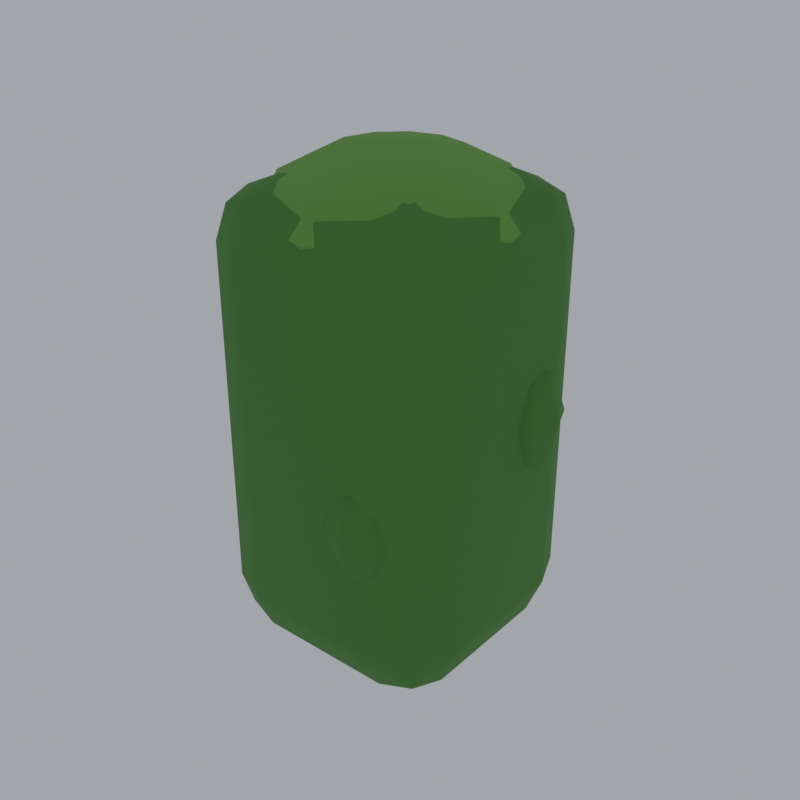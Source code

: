 # Source: fence-hedge-post.blend  (saved by Blender 5.0.118; exported with 4.5.12 LTS)
import bpy
from mathutils import Matrix  # noqa: F401  (used for matrix-valued properties, if any)

bpy.ops.wm.read_factory_settings(use_empty=True)
scene = bpy.context.scene
scene.name = 'Scene'

# ---- materials (node trees are filled in below, after node groups)
mat_pal_hedge = bpy.data.materials.new('pal_hedge')
mat_pal_hedgelight = bpy.data.materials.new('pal_hedgeLight')

# ---- material node trees
mat_pal_hedge.use_nodes = True; mat_pal_hedge.node_tree.nodes.clear()
_N = mat_pal_hedge.node_tree.nodes; _L = mat_pal_hedge.node_tree.links
n0 = _N.new('ShaderNodeBsdfPrincipled'); n0.name = 'Principled BSDF'; n0.location = (-200, 100)
n0.inputs[0].default_value = (0.07819, 0.2542, 0.04231, 1.0)
n0.inputs[2].default_value = 0.9
n1 = _N.new('ShaderNodeOutputMaterial'); n1.name = 'Material Output'; n1.location = (200, 100)
_L.new(n0.outputs[0], n1.inputs[0])
n1.is_active_output = True
mat_pal_hedgelight.use_nodes = True; mat_pal_hedgelight.node_tree.nodes.clear()
_N = mat_pal_hedgelight.node_tree.nodes; _L = mat_pal_hedgelight.node_tree.links
n0 = _N.new('ShaderNodeBsdfPrincipled'); n0.name = 'Principled BSDF'; n0.location = (-200, 100)
n0.inputs[0].default_value = (0.159, 0.3916, 0.06848, 1.0)
n0.inputs[2].default_value = 0.9
n1 = _N.new('ShaderNodeOutputMaterial'); n1.name = 'Material Output'; n1.location = (200, 100)
_L.new(n0.outputs[0], n1.inputs[0])
n1.is_active_output = True

# ---- world
world_w = bpy.data.worlds.new('w'); scene.world = world_w
world_w.use_nodes = True; world_w.node_tree.nodes.clear()
_N = world_w.node_tree.nodes; _L = world_w.node_tree.links
n0 = _N.new('ShaderNodeBackground'); n0.name = 'Background'; n0.location = (-200, 100)
n0.inputs[0].default_value = (0.9, 0.95, 1.0, 1.0)
n0.inputs[1].default_value = 0.55
n1 = _N.new('ShaderNodeOutputWorld'); n1.name = 'World Output'; n1.location = (200, 100)
_L.new(n0.outputs[0], n1.inputs[0])
n1.is_active_output = True

# ---- meshes
me_leaves = bpy.data.meshes.new('leaves')
me_leaves.from_pydata([(-0.12, -0.12, 0.06), (-0.12, -0.22, 0.16), (-0.22, -0.12, 0.16), (-0.12, -0.1907, 0.08929), (-0.1777, -0.1777, 0.1023), (-0.1907, -0.1907, 0.16), (-0.1907, -0.12, 0.08929), (-0.12, -0.22, 0.76), (-0.12, -0.12, 0.86), (-0.22, -0.12, 0.76), (-0.12, -0.1907, 0.8307), (-0.1777, -0.1777, 0.8177), (-0.1907, -0.12, 0.8307), (-0.1907, -0.1907, 0.76), (-0.12, 0.12, 0.06), (-0.22, 0.12, 0.16), (-0.12, 0.22, 0.16), (-0.1907, 0.12, 0.08929), (-0.1777, 0.1777, 0.1023), (-0.1907, 0.1907, 0.16), (-0.12, 0.1907, 0.08929), (-0.12, 0.12, 0.86), (-0.12, 0.22, 0.76), (-0.22, 0.12, 0.76), (-0.12, 0.1907, 0.8307), (-0.1777, 0.1777, 0.8177), (-0.1907, 0.1907, 0.76), (-0.1907, 0.12, 0.8307), (0.12, -0.12, 0.06), (0.22, -0.12, 0.16), (0.12, -0.22, 0.16), (0.1907, -0.12, 0.08929), (0.1777, -0.1777, 0.1023), (0.1907, -0.1907, 0.16), (0.12, -0.1907, 0.08929), (0.12, -0.12, 0.86), (0.12, -0.22, 0.76), (0.22, -0.12, 0.76), (0.12, -0.1907, 0.8307), (0.1777, -0.1777, 0.8177), (0.1907, -0.1907, 0.76), (0.1907, -0.12, 0.8307), (0.12, 0.12, 0.06), (0.12, 0.22, 0.16), (0.22, 0.12, 0.16), (0.12, 0.1907, 0.08929), (0.1777, 0.1777, 0.1023), (0.1907, 0.1907, 0.16), (0.1907, 0.12, 0.08929), (0.12, 0.12, 0.86), (0.22, 0.12, 0.76), (0.12, 0.22, 0.76), (0.1907, 0.12, 0.8307), (0.1777, 0.1777, 0.8177), (0.1907, 0.1907, 0.76), (0.12, 0.1907, 0.8307), (0.0, 0.0, 0.695), (0.105, 0.0, 0.7091), (0.09093, 0.0525, 0.7091), (0.0525, 0.09093, 0.7091), (6.429e-18, 0.105, 0.7091), (-0.0525, 0.09093, 0.7091), (-0.09093, 0.0525, 0.7091), (-0.105, 1.286e-17, 0.7091), (-0.09093, -0.0525, 0.7091), (-0.0525, -0.09093, 0.7091), (-1.929e-17, -0.105, 0.7091), (0.0525, -0.09093, 0.7091), (0.09093, -0.0525, 0.7091), (0.1819, 0.0, 0.7475), (0.1575, 0.09093, 0.7475), (0.09093, 0.1575, 0.7475), (1.114e-17, 0.1819, 0.7475), (-0.09093, 0.1575, 0.7475), (-0.1575, 0.09093, 0.7475), (-0.1819, 2.227e-17, 0.7475), (-0.1575, -0.09093, 0.7475), (-0.09093, -0.1575, 0.7475), (-3.341e-17, -0.1819, 0.7475), (0.09093, -0.1575, 0.7475), (0.1575, -0.09093, 0.7475), (0.21, 0.0, 0.8), (0.1819, 0.105, 0.8), (0.105, 0.1819, 0.8), (1.286e-17, 0.21, 0.8), (-0.105, 0.1819, 0.8), (-0.1819, 0.105, 0.8), (-0.21, 2.572e-17, 0.8), (-0.1819, -0.105, 0.8), (-0.105, -0.1819, 0.8), (-3.858e-17, -0.21, 0.8), (0.105, -0.1819, 0.8), (0.1819, -0.105, 0.8), (0.1819, 0.0, 0.8525), (0.1575, 0.09093, 0.8525), (0.09093, 0.1575, 0.8525), (1.114e-17, 0.1819, 0.8525), (-0.09093, 0.1575, 0.8525), (-0.1575, 0.09093, 0.8525), (-0.1819, 2.227e-17, 0.8525), (-0.1575, -0.09093, 0.8525), (-0.09093, -0.1575, 0.8525), (-3.341e-17, -0.1819, 0.8525), (0.09093, -0.1575, 0.8525), (0.1575, -0.09093, 0.8525), (0.105, 0.0, 0.8909), (0.09093, 0.0525, 0.8909), (0.0525, 0.09093, 0.8909), (6.429e-18, 0.105, 0.8909), (-0.0525, 0.09093, 0.8909), (-0.09093, 0.0525, 0.8909), (-0.105, 1.286e-17, 0.8909), (-0.09093, -0.0525, 0.8909), (-0.0525, -0.09093, 0.8909), (-1.929e-17, -0.105, 0.8909), (0.0525, -0.09093, 0.8909), (0.09093, -0.0525, 0.8909), (0.0, 0.0, 0.905), (0.1842, 0.07788, 0.3918), (0.2337, 0.07788, 0.4211), (0.2192, 0.1129, 0.4211), (0.1842, 0.1274, 0.4211), (0.1492, 0.1129, 0.4211), (0.1347, 0.07788, 0.4211), (0.1492, 0.04288, 0.4211), (0.1842, 0.02839, 0.4211), (0.2192, 0.04288, 0.4211), (0.2542, 0.07788, 0.4918), (0.2337, 0.1274, 0.4918), (0.1842, 0.1479, 0.4918), (0.1347, 0.1274, 0.4918), (0.1142, 0.07788, 0.4918), (0.1347, 0.02839, 0.4918), (0.1842, 0.007884, 0.4918), (0.2337, 0.02839, 0.4918), (0.2337, 0.07788, 0.5625), (0.2192, 0.1129, 0.5625), (0.1842, 0.1274, 0.5625), (0.1492, 0.1129, 0.5625), (0.1347, 0.07788, 0.5625), (0.1492, 0.04288, 0.5625), (0.1842, 0.02839, 0.5625), (0.2192, 0.04288, 0.5625), (0.1842, 0.07788, 0.5918), (-0.08323, 0.1819, 0.2075), (-0.03373, 0.1819, 0.2368), (-0.04823, 0.2169, 0.2368), (-0.08323, 0.2314, 0.2368), (-0.1182, 0.2169, 0.2368), (-0.1327, 0.1819, 0.2368), (-0.1182, 0.1469, 0.2368), (-0.08323, 0.1324, 0.2368), (-0.04823, 0.1469, 0.2368), (-0.01323, 0.1819, 0.3075), (-0.03373, 0.2314, 0.3075), (-0.08323, 0.2519, 0.3075), (-0.1327, 0.2314, 0.3075), (-0.1532, 0.1819, 0.3075), (-0.1327, 0.1324, 0.3075), (-0.08323, 0.1119, 0.3075), (-0.03373, 0.1324, 0.3075), (-0.03373, 0.1819, 0.3782), (-0.04823, 0.2169, 0.3782), (-0.08323, 0.2314, 0.3782), (-0.1182, 0.2169, 0.3782), (-0.1327, 0.1819, 0.3782), (-0.1182, 0.1469, 0.3782), (-0.08323, 0.1324, 0.3782), (-0.04823, 0.1469, 0.3782), (-0.08323, 0.1819, 0.4075), (-0.1794, -0.0885, 0.2825), (-0.1299, -0.0885, 0.3118), (-0.1444, -0.0535, 0.3118), (-0.1794, -0.03901, 0.3118), (-0.2144, -0.0535, 0.3118), (-0.2288, -0.0885, 0.3118), (-0.2144, -0.1235, 0.3118), (-0.1794, -0.138, 0.3118), (-0.1444, -0.1235, 0.3118), (-0.1094, -0.0885, 0.3825), (-0.1299, -0.03901, 0.3825), (-0.1794, -0.0185, 0.3825), (-0.2288, -0.03901, 0.3825), (-0.2494, -0.0885, 0.3825), (-0.2288, -0.138, 0.3825), (-0.1794, -0.1585, 0.3825), (-0.1299, -0.138, 0.3825), (-0.1299, -0.0885, 0.4532), (-0.1444, -0.0535, 0.4532), (-0.1794, -0.03901, 0.4532), (-0.2144, -0.0535, 0.4532), (-0.2288, -0.0885, 0.4532), (-0.2144, -0.1235, 0.4532), (-0.1794, -0.138, 0.4532), (-0.1444, -0.1235, 0.4532), (-0.1794, -0.0885, 0.4825), (0.0937, -0.1767, 0.267), (0.1432, -0.1767, 0.2963), (0.1287, -0.1417, 0.2963), (0.0937, -0.1272, 0.2963), (0.0587, -0.1417, 0.2963), (0.04421, -0.1767, 0.2963), (0.0587, -0.2117, 0.2963), (0.0937, -0.2262, 0.2963), (0.1287, -0.2117, 0.2963), (0.1637, -0.1767, 0.367), (0.1432, -0.1272, 0.367), (0.0937, -0.1067, 0.367), (0.04421, -0.1272, 0.367), (0.0237, -0.1767, 0.367), (0.04421, -0.2262, 0.367), (0.0937, -0.2467, 0.367), (0.1432, -0.2262, 0.367), (0.1432, -0.1767, 0.4377), (0.1287, -0.1417, 0.4377), (0.0937, -0.1272, 0.4377), (0.0587, -0.1417, 0.4377), (0.04421, -0.1767, 0.4377), (0.0587, -0.2117, 0.4377), (0.0937, -0.2262, 0.4377), (0.1287, -0.2117, 0.4377), (0.0937, -0.1767, 0.467)], [], [(0, 3, 4, 6), (1, 5, 4, 3), (2, 6, 4, 5), (7, 10, 11, 13), (8, 12, 11, 10), (9, 13, 11, 12), (14, 17, 18, 20), (15, 19, 18, 17), (16, 20, 18, 19), (21, 24, 25, 27), (22, 26, 25, 24), (23, 27, 25, 26), (28, 31, 32, 34), (29, 33, 32, 31), (30, 34, 32, 33), (35, 38, 39, 41), (36, 40, 39, 38), (37, 41, 39, 40), (42, 45, 46, 48), (43, 47, 46, 45), (44, 48, 46, 47), (49, 52, 53, 55), (50, 54, 53, 52), (51, 55, 53, 54), (14, 0, 6, 17), (17, 6, 2, 15), (1, 7, 13, 5), (5, 13, 9, 2), (8, 21, 27, 12), (12, 27, 23, 9), (22, 16, 19, 26), (26, 19, 15, 23), (42, 14, 20, 45), (45, 20, 16, 43), (21, 49, 55, 24), (24, 55, 51, 22), (50, 44, 47, 54), (54, 47, 43, 51), (28, 42, 48, 31), (31, 48, 44, 29), (49, 35, 41, 52), (52, 41, 37, 50), (36, 30, 33, 40), (40, 33, 29, 37), (0, 28, 34, 3), (3, 34, 30, 1), (35, 8, 10, 38), (38, 10, 7, 36), (14, 42, 28, 0), (2, 9, 23, 15), (30, 36, 7, 1), (49, 21, 8, 35), (16, 22, 51, 43), (44, 50, 37, 29), (56, 58, 57), (56, 59, 58), (56, 60, 59), (56, 61, 60), (56, 62, 61), (56, 63, 62), (56, 64, 63), (56, 65, 64), (56, 66, 65), (56, 67, 66), (56, 68, 67), (56, 57, 68), (57, 58, 70, 69), (58, 59, 71, 70), (59, 60, 72, 71), (60, 61, 73, 72), (61, 62, 74, 73), (62, 63, 75, 74), (63, 64, 76, 75), (64, 65, 77, 76), (65, 66, 78, 77), (66, 67, 79, 78), (67, 68, 80, 79), (68, 57, 69, 80), (69, 70, 82, 81), (70, 71, 83, 82), (71, 72, 84, 83), (72, 73, 85, 84), (73, 74, 86, 85), (74, 75, 87, 86), (75, 76, 88, 87), (76, 77, 89, 88), (77, 78, 90, 89), (78, 79, 91, 90), (79, 80, 92, 91), (80, 69, 81, 92), (81, 82, 94, 93), (82, 83, 95, 94), (83, 84, 96, 95), (84, 85, 97, 96), (85, 86, 98, 97), (86, 87, 99, 98), (87, 88, 100, 99), (88, 89, 101, 100), (89, 90, 102, 101), (90, 91, 103, 102), (91, 92, 104, 103), (92, 81, 93, 104), (93, 94, 106, 105), (94, 95, 107, 106), (95, 96, 108, 107), (96, 97, 109, 108), (97, 98, 110, 109), (98, 99, 111, 110), (99, 100, 112, 111), (100, 101, 113, 112), (101, 102, 114, 113), (102, 103, 115, 114), (103, 104, 116, 115), (104, 93, 105, 116), (105, 106, 117), (106, 107, 117), (107, 108, 117), (108, 109, 117), (109, 110, 117), (110, 111, 117), (111, 112, 117), (112, 113, 117), (113, 114, 117), (114, 115, 117), (115, 116, 117), (116, 105, 117), (118, 120, 119), (118, 121, 120), (118, 122, 121), (118, 123, 122), (118, 124, 123), (118, 125, 124), (118, 126, 125), (118, 119, 126), (119, 120, 128, 127), (120, 121, 129, 128), (121, 122, 130, 129), (122, 123, 131, 130), (123, 124, 132, 131), (124, 125, 133, 132), (125, 126, 134, 133), (126, 119, 127, 134), (127, 128, 136, 135), (128, 129, 137, 136), (129, 130, 138, 137), (130, 131, 139, 138), (131, 132, 140, 139), (132, 133, 141, 140), (133, 134, 142, 141), (134, 127, 135, 142), (135, 136, 143), (136, 137, 143), (137, 138, 143), (138, 139, 143), (139, 140, 143), (140, 141, 143), (141, 142, 143), (142, 135, 143), (144, 146, 145), (144, 147, 146), (144, 148, 147), (144, 149, 148), (144, 150, 149), (144, 151, 150), (144, 152, 151), (144, 145, 152), (145, 146, 154, 153), (146, 147, 155, 154), (147, 148, 156, 155), (148, 149, 157, 156), (149, 150, 158, 157), (150, 151, 159, 158), (151, 152, 160, 159), (152, 145, 153, 160), (153, 154, 162, 161), (154, 155, 163, 162), (155, 156, 164, 163), (156, 157, 165, 164), (157, 158, 166, 165), (158, 159, 167, 166), (159, 160, 168, 167), (160, 153, 161, 168), (161, 162, 169), (162, 163, 169), (163, 164, 169), (164, 165, 169), (165, 166, 169), (166, 167, 169), (167, 168, 169), (168, 161, 169), (170, 172, 171), (170, 173, 172), (170, 174, 173), (170, 175, 174), (170, 176, 175), (170, 177, 176), (170, 178, 177), (170, 171, 178), (171, 172, 180, 179), (172, 173, 181, 180), (173, 174, 182, 181), (174, 175, 183, 182), (175, 176, 184, 183), (176, 177, 185, 184), (177, 178, 186, 185), (178, 171, 179, 186), (179, 180, 188, 187), (180, 181, 189, 188), (181, 182, 190, 189), (182, 183, 191, 190), (183, 184, 192, 191), (184, 185, 193, 192), (185, 186, 194, 193), (186, 179, 187, 194), (187, 188, 195), (188, 189, 195), (189, 190, 195), (190, 191, 195), (191, 192, 195), (192, 193, 195), (193, 194, 195), (194, 187, 195), (196, 198, 197), (196, 199, 198), (196, 200, 199), (196, 201, 200), (196, 202, 201), (196, 203, 202), (196, 204, 203), (196, 197, 204), (197, 198, 206, 205), (198, 199, 207, 206), (199, 200, 208, 207), (200, 201, 209, 208), (201, 202, 210, 209), (202, 203, 211, 210), (203, 204, 212, 211), (204, 197, 205, 212), (205, 206, 214, 213), (206, 207, 215, 214), (207, 208, 216, 215), (208, 209, 217, 216), (209, 210, 218, 217), (210, 211, 219, 218), (211, 212, 220, 219), (212, 205, 213, 220), (213, 214, 221), (214, 215, 221), (215, 216, 221), (216, 217, 221), (217, 218, 221), (218, 219, 221), (219, 220, 221), (220, 213, 221)])
me_leaves.polygons.foreach_set('use_smooth', [True] * 254)
me_leaves.polygons.foreach_set('material_index', [0, 0, 0, 0, 0, 0, 0, 0, 0, 0, 0, 0, 0, 0, 0, 0, 0, 0, 0, 0, 0, 0, 0, 0, 0, 0, 0, 0, 0, 0, 0, 0, 0, 0, 0, 0, 0, 0, 0, 0, 0, 0, 0, 0, 0, 0, 0, 0, 0, 0, 0, 1, 0, 0, 1, 1, 1, 1, 1, 1, 1, 1, 1, 1, 1, 1, 1, 1, 1, 1, 1, 1, 1, 1, 1, 1, 1, 1, 1, 1, 1, 1, 1, 1, 1, 1, 1, 1, 1, 1, 1, 1, 1, 1, 1, 1, 1, 1, 1, 1, 1, 1, 1, 1, 1, 1, 1, 1, 1, 1, 1, 1, 1, 1, 1, 1, 1, 1, 1, 1, 1, 1, 1, 1, 1, 1, 0, 0, 0, 0, 0, 0, 0, 0, 0, 0, 0, 0, 0, 0, 0, 0, 0, 0, 0, 0, 0, 0, 0, 0, 0, 0, 0, 0, 0, 0, 0, 0, 0, 0, 0, 0, 0, 0, 0, 0, 0, 0, 0, 0, 0, 0, 0, 0, 0, 0, 0, 0, 0, 0, 0, 0, 0, 0, 0, 0, 0, 0, 0, 0, 0, 0, 0, 0, 0, 0, 0, 0, 0, 0, 0, 0, 0, 0, 0, 0, 0, 0, 0, 0, 0, 0, 0, 0, 0, 0, 0, 0, 0, 0, 0, 0, 0, 0, 0, 0, 0, 0, 0, 0, 0, 0, 0, 0, 0, 0, 0, 0, 0, 0, 0, 0, 0, 0, 0, 0, 0, 0, 0, 0, 0, 0, 0, 0])
_k = set([(81, 82), (81, 92), (82, 83), (83, 84), (84, 85), (85, 86), (86, 87), (87, 88), (88, 89), (89, 90), (90, 91), (91, 92)])
me_leaves.attributes.new('sharp_edge', 'BOOLEAN', 'EDGE').data.foreach_set('value', [ (min(e.vertices), max(e.vertices)) in _k for e in me_leaves.edges])
me_leaves.materials.append(mat_pal_hedge)
me_leaves.materials.append(mat_pal_hedgelight)
me_leaves.update()

# ---- objects
ob_leaves = bpy.data.objects.new('leaves', me_leaves)

# ---- transforms, parenting, visibility, modifiers, constraints
ob_leaves.location = (0.0, 0.0, 0.0)

# ---- collection membership
scene.collection.objects.link(ob_leaves)

# ---- scene / render settings (as saved in the file)
scene.frame_start = 1; scene.frame_end = 250; scene.frame_set(1)
scene.render.engine = 'BLENDER_EEVEE_NEXT'
scene.render.resolution_x = 640
scene.render.resolution_y = 640
scene.render.film_transparent = True
scene.render.bake_bias = 0.0
scene.render.bake_samples = 0
scene.cycles.sampling_pattern = 'TABULATED_SOBOL'
scene.eevee.use_volume_custom_range = False
scene.view_settings.view_transform = 'Standard'
scene.view_settings.exposure = -0.45
bpy.context.view_layer.update()

# ---- added for rendering (the .blend has no active camera): camera
cam_auto = bpy.data.cameras.new('AutoCamera')
cam_auto.lens = 50.0
cam_auto.sensor_width = 36.0
cam_auto.clip_end = 1000.0
ob_auto_camera = bpy.data.objects.new('AutoCamera', cam_auto)
scene.collection.objects.link(ob_auto_camera)
ob_auto_camera.location = (1.02276, -1.22181, 1.29877)
ob_auto_camera.rotation_euler = (1.09748, -7.21219e-08, 0.694738)
scene.camera = ob_auto_camera
bpy.context.view_layer.update()
